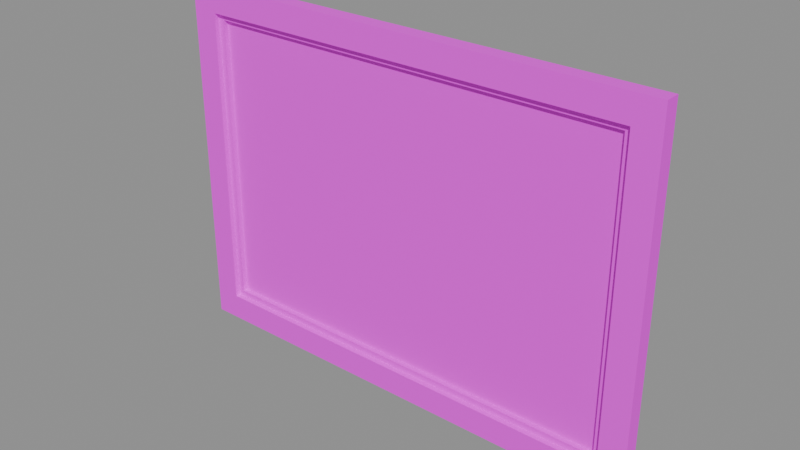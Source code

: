 # Source: Painting_Landscape.blend  (saved by Blender 5.2.44; exported with 4.5.12 LTS)
import bpy
from mathutils import Matrix  # noqa: F401  (used for matrix-valued properties, if any)

bpy.ops.wm.read_factory_settings(use_empty=True)
scene = bpy.context.scene
scene.name = 'Scene'

# ---- images (referenced by path relative to the original .blend; pixels are not part of the script)
import os
ASSET_DIR = os.environ.get("B2B_ASSET_DIR", "")  # directory of the original .blend (textures are referenced by path, not embedded)
HERE = os.path.dirname(os.path.abspath(__file__))  # packed textures are extracted next to this script under _unpacked/

def load_image(name, relpath, width, height, colorspace="sRGB"):
    """Load a texture the original file referenced (path relative to the .blend, or extracted next to this script)."""
    p = next((c for c in (os.path.join(HERE, relpath), os.path.join(ASSET_DIR, relpath)) if relpath and os.path.exists(c)), "")
    if p:
        img = bpy.data.images.load(p, check_existing=True)
        img.name = name
    else:  # same state as the original file: an image datablock whose file is absent (Cycles renders it pink)
        img = bpy.data.images.new(name, width, height)
        img.source = "FILE"
        img.filepath = "//" + (relpath or name)
    img.colorspace_settings.name = colorspace
    return img
img_paintings_png = load_image('Paintings.png', 'Paintings.png', 1024, 1024, 'sRGB')
img_ts___wood_plank___albedo_png = load_image('TS - Wood plank - Albedo.png', 'TS - Wood plank - Albedo.png', 1024, 1024, 'sRGB')

# ---- materials (node trees are filled in below, after node groups)
mat_mat_painting = bpy.data.materials.new('MAT_Painting')
mat_mat_woodplank = bpy.data.materials.new('MAT_WoodPlank')

# ---- material node trees
mat_mat_painting.use_nodes = True; mat_mat_painting.node_tree.nodes.clear()
_N = mat_mat_painting.node_tree.nodes; _L = mat_mat_painting.node_tree.links
n0 = _N.new('ShaderNodeBsdfPrincipled'); n0.name = 'Principled BSDF'; n0.location = (-200, 100)
n0.inputs[2].default_value = 0.8
n0.inputs[10].default_value = 0.005
n1 = _N.new('ShaderNodeOutputMaterial'); n1.name = 'Material Output'; n1.location = (200, 100)
n2 = _N.new('ShaderNodeTexImage'); n2.name = 'Image Texture'; n2.location = (0, 0)
n2.image = img_paintings_png
_L.new(n0.outputs[0], n1.inputs[0])
_L.new(n2.outputs[0], n0.inputs[0])
n1.is_active_output = True
mat_mat_woodplank.use_nodes = True; mat_mat_woodplank.node_tree.nodes.clear()
_N = mat_mat_woodplank.node_tree.nodes; _L = mat_mat_woodplank.node_tree.links
n0 = _N.new('ShaderNodeBsdfPrincipled'); n0.name = 'Principled BSDF'; n0.location = (-200, 100)
n0.inputs[2].default_value = 0.831
n0.inputs[10].default_value = 0.005
n1 = _N.new('ShaderNodeOutputMaterial'); n1.name = 'Material Output'; n1.location = (200, 100)
n2 = _N.new('ShaderNodeTexImage'); n2.name = 'Image Texture'; n2.location = (-490, 80)
n2.image = img_ts___wood_plank___albedo_png
_L.new(n0.outputs[0], n1.inputs[0])
_L.new(n2.outputs[0], n0.inputs[0])
n1.is_active_output = True

# ---- meshes
me_painting = bpy.data.meshes.new('Painting')
me_painting.from_pydata([(-0.75, -0.018, -0.525), (0.75, -0.018, -0.525), (0.75, -0.018, 0.525), (-0.75, -0.018, 0.525)], [], [(0, 1, 2, 3)])
_uv = me_painting.uv_layers.new(name='UVMap')
_uv.uv.foreach_set('vector', [0.004, 0.654, 0.496, 0.654, 0.496, 0.996, 0.004, 0.996])
me_painting.materials.append(mat_mat_painting)
me_painting.update()
me_woodplank = bpy.data.meshes.new('WoodPlank')
me_woodplank.from_pydata([(-0.7575, -0.015, -0.5325), (-0.7575, 0.0, -0.5325), (-0.7575, -0.015, 0.5325), (-0.7575, 0.0, 0.5325), (0.7575, -0.015, -0.5325), (0.7575, 0.0, -0.5325), (0.7575, -0.015, 0.5325), (0.7575, 0.0, 0.5325), (-0.84, -0.0525, 0.525), (-0.84, 0.0, 0.525), (-0.84, -0.0525, 0.615), (-0.84, 0.0, 0.615), (0.84, -0.0525, 0.525), (0.84, 0.0, 0.525), (0.84, -0.0525, 0.615), (0.84, 0.0, 0.615), (-0.84, -0.0525, -0.615), (-0.84, 0.0, -0.615), (-0.84, -0.0525, -0.525), (-0.84, 0.0, -0.525), (0.84, -0.0525, -0.615), (0.84, 0.0, -0.615), (0.84, -0.0525, -0.525), (0.84, 0.0, -0.525), (-0.84, -0.0525, -0.525), (-0.84, 0.0, -0.525), (-0.75, -0.0525, -0.525), (-0.75, 0.0, -0.525), (-0.84, -0.0525, 0.525), (-0.84, 0.0, 0.525), (-0.75, -0.0525, 0.525), (-0.75, 0.0, 0.525), (0.75, -0.0525, -0.525), (0.75, 0.0, -0.525), (0.84, -0.0525, -0.525), (0.84, 0.0, -0.525), (0.75, -0.0525, 0.525), (0.75, 0.0, 0.525), (0.84, -0.0525, 0.525), (0.84, 0.0, 0.525), (-0.75, -0.0345, 0.5025), (-0.75, -0.018, 0.5025), (-0.75, -0.0345, 0.525), (-0.75, -0.018, 0.525), (0.75, -0.0345, 0.5025), (0.75, -0.018, 0.5025), (0.75, -0.0345, 0.525), (0.75, -0.018, 0.525), (-0.75, -0.0345, -0.525), (-0.75, -0.018, -0.525), (-0.75, -0.0345, -0.5025), (-0.75, -0.018, -0.5025), (0.75, -0.0345, -0.525), (0.75, -0.018, -0.525), (0.75, -0.0345, -0.5025), (0.75, -0.018, -0.5025), (-0.75, -0.0345, -0.5025), (-0.75, -0.018, -0.5025), (-0.7275, -0.0345, -0.5025), (-0.7275, -0.018, -0.5025), (-0.75, -0.0345, 0.5025), (-0.75, -0.018, 0.5025), (-0.7275, -0.0345, 0.5025), (-0.7275, -0.018, 0.5025), (0.7275, -0.0345, -0.5025), (0.7275, -0.018, -0.5025), (0.75, -0.0345, -0.5025), (0.75, -0.018, -0.5025), (0.7275, -0.0345, 0.5025), (0.7275, -0.018, 0.5025), (0.75, -0.0345, 0.5025), (0.75, -0.018, 0.5025)], [], [(0, 4, 6, 2), (3, 7, 5, 1), (1, 5, 4, 0), (2, 6, 7, 3), (0, 2, 3, 1), (5, 7, 6, 4), (8, 12, 14, 10), (11, 15, 13, 9), (9, 13, 12, 8), (10, 14, 15, 11), (8, 10, 11, 9), (13, 15, 14, 12), (16, 20, 22, 18), (19, 23, 21, 17), (17, 21, 20, 16), (18, 22, 23, 19), (16, 18, 19, 17), (21, 23, 22, 20), (26, 30, 28, 24), (25, 29, 31, 27), (24, 28, 29, 25), (27, 31, 30, 26), (25, 27, 26, 24), (28, 30, 31, 29), (34, 38, 36, 32), (33, 37, 39, 35), (32, 36, 37, 33), (35, 39, 38, 34), (33, 35, 34, 32), (36, 38, 39, 37), (40, 44, 46, 42), (43, 47, 45, 41), (41, 45, 44, 40), (42, 46, 47, 43), (40, 42, 43, 41), (45, 47, 46, 44), (48, 52, 54, 50), (51, 55, 53, 49), (49, 53, 52, 48), (50, 54, 55, 51), (48, 50, 51, 49), (53, 55, 54, 52), (58, 62, 60, 56), (57, 61, 63, 59), (56, 60, 61, 57), (59, 63, 62, 58), (57, 59, 58, 56), (60, 62, 63, 61), (66, 70, 68, 64), (65, 69, 71, 67), (64, 68, 69, 65), (67, 71, 70, 66), (65, 67, 66, 64), (68, 70, 71, 69)])
_uv = me_woodplank.uv_layers.new(name='UVMap')
_uv.uv.foreach_set('vector', [0.2816, 0.8363, 0.5846, 0.8363, 0.5846, 0.9143, 0.2816, 0.9143, 0.2816, 0.9977, 0.5846, 0.9977, 0.5846, 0.9197, 0.2816, 0.9197, 0.2816, 0.6098, 0.5846, 0.6098, 0.5846, 0.6068, 0.2816, 0.6068, 0.2816, 0.6279, 0.5846, 0.6279, 0.5846, 0.6309, 0.2816, 0.6309, 0.02, 0.48, 0.27, 0.48, 0.27, 0.496, 0.02, 0.496, 0.02, 0.496, 0.27, 0.496, 0.27, 0.48, 0.02, 0.48, 0.4069, 0.6247, 0.7429, 0.6247, 0.7429, 0.6427, 0.4069, 0.6427, 0.4069, 0.8626, 0.7429, 0.8626, 0.7429, 0.8446, 0.4069, 0.8446, 0.4069, 0.9422, 0.7429, 0.9422, 0.7429, 0.9317, 0.4069, 0.9317, 0.4069, 0.6867, 0.7429, 0.6867, 0.7429, 0.6972, 0.4069, 0.6972, 0.02, 0.48, 0.27, 0.48, 0.27, 0.496, 0.02, 0.496, 0.02, 0.496, 0.27, 0.496, 0.27, 0.48, 0.02, 0.48, 0.6002, 0.513, 0.9362, 0.513, 0.9362, 0.531, 0.6002, 0.531, 0.6002, 0.69, 0.9362, 0.69, 0.9362, 0.672, 0.6002, 0.672, 0.6002, 0.8781, 0.9362, 0.8781, 0.9362, 0.8676, 0.6002, 0.8676, 0.6002, 0.8812, 0.9362, 0.8812, 0.9362, 0.8917, 0.6002, 0.8917, 0.02, 0.48, 0.27, 0.48, 0.27, 0.496, 0.02, 0.496, 0.02, 0.496, 0.27, 0.496, 0.27, 0.48, 0.02, 0.48, 0.2367, 0.5563, 0.4467, 0.5563, 0.4467, 0.5383, 0.2367, 0.5383, 0.2367, 0.7659, 0.4467, 0.7659, 0.4467, 0.7839, 0.2367, 0.7839, 0.2367, 0.9693, 0.4467, 0.9693, 0.4467, 0.9798, 0.2367, 0.9798, 0.2367, 0.9001, 0.4467, 0.9001, 0.4467, 0.8896, 0.2367, 0.8896, 0.02, 0.496, 0.27, 0.496, 0.27, 0.48, 0.02, 0.48, 0.02, 0.48, 0.27, 0.48, 0.27, 0.496, 0.02, 0.496, 0.5601, 0.7223, 0.7701, 0.7223, 0.7701, 0.7043, 0.5601, 0.7043, 0.5601, 0.5146, 0.7701, 0.5146, 0.7701, 0.5326, 0.5601, 0.5326, 0.5601, 0.7329, 0.7701, 0.7329, 0.7701, 0.7434, 0.5601, 0.7434, 0.5601, 0.9871, 0.7701, 0.9871, 0.7701, 0.9766, 0.5601, 0.9766, 0.02, 0.496, 0.27, 0.496, 0.27, 0.48, 0.02, 0.48, 0.02, 0.48, 0.27, 0.48, 0.27, 0.496, 0.02, 0.496, 0.3556, 0.9005, 0.6556, 0.9005, 0.6556, 0.905, 0.3556, 0.905, 0.3556, 0.821, 0.6556, 0.821, 0.6556, 0.8165, 0.3556, 0.8165, 0.3556, 0.5973, 0.6556, 0.5973, 0.6556, 0.594, 0.3556, 0.594, 0.3556, 0.863, 0.6556, 0.863, 0.6556, 0.8663, 0.3556, 0.8663, 0.02, 0.48, 0.27, 0.48, 0.27, 0.496, 0.02, 0.496, 0.02, 0.496, 0.27, 0.496, 0.27, 0.48, 0.02, 0.48, 0.54, 0.8547, 0.84, 0.8547, 0.84, 0.8592, 0.54, 0.8592, 0.54, 0.9078, 0.84, 0.9078, 0.84, 0.9033, 0.54, 0.9033, 0.54, 0.9392, 0.84, 0.9392, 0.84, 0.9359, 0.54, 0.9359, 0.54, 0.6978, 0.84, 0.6978, 0.84, 0.7011, 0.54, 0.7011, 0.02, 0.48, 0.27, 0.48, 0.27, 0.496, 0.02, 0.496, 0.02, 0.496, 0.27, 0.496, 0.27, 0.48, 0.02, 0.48, 0.497, 0.625, 0.698, 0.625, 0.698, 0.6205, 0.497, 0.6205, 0.497, 0.7014, 0.698, 0.7014, 0.698, 0.7059, 0.497, 0.7059, 0.497, 0.716, 0.698, 0.716, 0.698, 0.7193, 0.497, 0.7193, 0.497, 0.8982, 0.698, 0.8982, 0.698, 0.8949, 0.497, 0.8949, 0.02, 0.496, 0.27, 0.496, 0.27, 0.48, 0.02, 0.48, 0.02, 0.48, 0.27, 0.48, 0.27, 0.496, 0.02, 0.496, 0.5568, 0.8681, 0.7578, 0.8681, 0.7578, 0.8636, 0.5568, 0.8636, 0.5568, 0.5192, 0.7578, 0.5192, 0.7578, 0.5237, 0.5568, 0.5237, 0.5568, 0.5442, 0.7578, 0.5442, 0.7578, 0.5475, 0.5568, 0.5475, 0.5568, 0.6935, 0.7578, 0.6935, 0.7578, 0.6902, 0.5568, 0.6902, 0.02, 0.496, 0.27, 0.496, 0.27, 0.48, 0.02, 0.48, 0.02, 0.48, 0.27, 0.48, 0.27, 0.496, 0.02, 0.496])
me_woodplank.materials.append(mat_mat_woodplank)
me_woodplank.update()

# ---- objects
ob_painting_landscape_painting = bpy.data.objects.new('Painting Landscape Painting', me_painting)
ob_painting_landscape_woodplank = bpy.data.objects.new('Painting Landscape WoodPlank', me_woodplank)

# ---- transforms, parenting, visibility, modifiers, constraints
ob_painting_landscape_painting.location = (0.0, 0.0, 0.0)
ob_painting_landscape_woodplank.location = (0.0, 0.0, 0.0)

# ---- collection membership
scene.collection.objects.link(ob_painting_landscape_painting)
scene.collection.objects.link(ob_painting_landscape_woodplank)

# ---- scene / render settings (as saved in the file)
scene.frame_start = 1; scene.frame_end = 250; scene.frame_set(1)
scene.render.engine = 'BLENDER_EEVEE_NEXT'
scene.render.bake_bias = 0.0
scene.render.bake_samples = 0
scene.render.compositor_device = 'GPU'
scene.eevee.use_volume_custom_range = False
scene.eevee.fast_gi_thickness_near = 0.1
scene.eevee.fast_gi_thickness_far = 0.0
scene.eevee.ray_tracing_options.screen_trace_thickness = 0.1
bpy.context.view_layer.update()

# ---- added for rendering (the .blend has no active camera and no usable light): camera, sun + grey world if the file has none
cam_auto = bpy.data.cameras.new('AutoCamera')
cam_auto.lens = 50.0
cam_auto.sensor_width = 36.0
cam_auto.clip_end = 1000.0
ob_auto_camera = bpy.data.objects.new('AutoCamera', cam_auto)
scene.collection.objects.link(ob_auto_camera)
ob_auto_camera.location = (1.92706, -2.33872, 1.54165)
ob_auto_camera.rotation_euler = (1.09748, -7.21219e-08, 0.694738)
scene.camera = ob_auto_camera
light_auto_sun = bpy.data.lights.new('AutoSun', 'SUN')
light_auto_sun.energy = 3.0
light_auto_sun.angle = 0.0523599
ob_auto_sun = bpy.data.objects.new('AutoSun', light_auto_sun)
scene.collection.objects.link(ob_auto_sun)
ob_auto_sun.rotation_euler = (0.872665, 0.174533, 0.523599)
if scene.world is None:
    world_auto = bpy.data.worlds.new('AutoWorld')
    world_auto.color = (0.3, 0.3, 0.3)
    scene.world = world_auto
bpy.context.view_layer.update()
